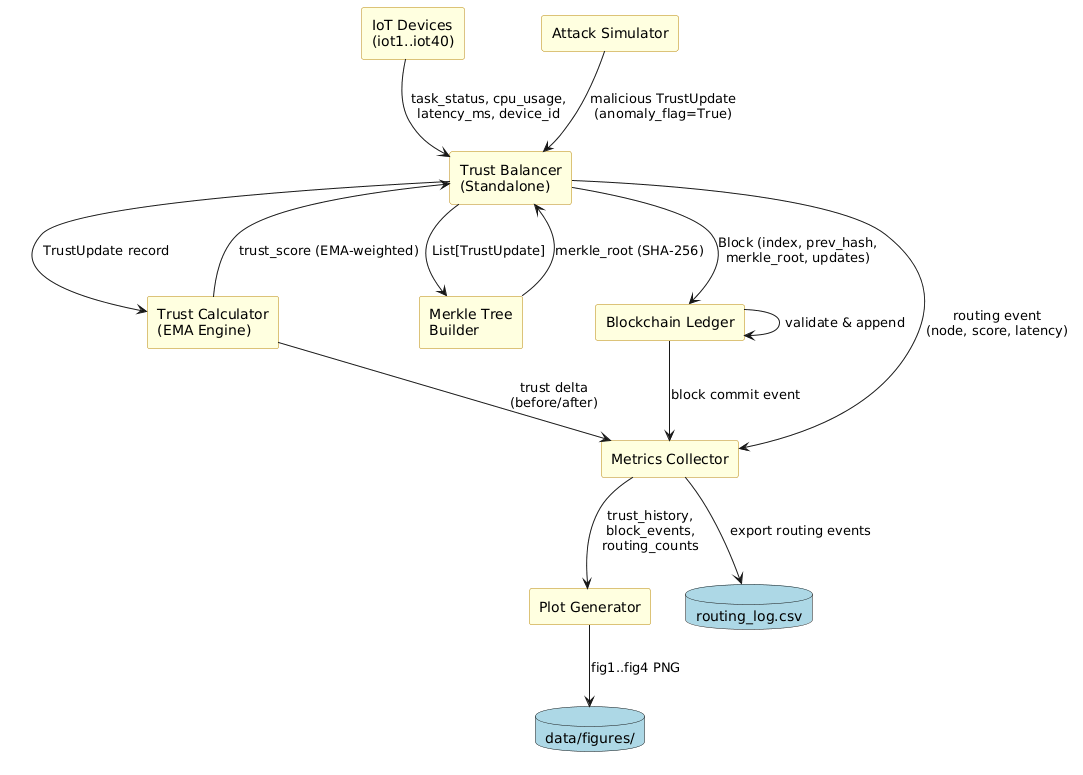

The diagram above was rendered by PlantUML. Its source (embedded in the PNG):
@startuml
skinparam rectangle {
  BackgroundColor LightYellow
  BorderColor DarkGoldenRod
}
skinparam database {
  BackgroundColor LightBlue
}

rectangle "IoT Devices\n(iot1..iot40)" as IoT
rectangle "Attack Simulator" as Attacker
rectangle "Trust Balancer\n(Standalone)" as Balancer
rectangle "Trust Calculator\n(EMA Engine)" as Calc
rectangle "Merkle Tree\nBuilder" as Merkle
rectangle "Blockchain Ledger" as Ledger
rectangle "Metrics Collector" as Metrics
rectangle "Plot Generator" as Plots
database "routing_log.csv" as CSV
database "data/figures/" as Figs

IoT --> Balancer : task_status, cpu_usage,\nlatency_ms, device_id
Attacker --> Balancer : malicious TrustUpdate\n(anomaly_flag=True)
Balancer --> Calc : TrustUpdate record
Calc --> Balancer : trust_score (EMA-weighted)
Balancer --> Merkle : List[TrustUpdate]
Merkle --> Balancer : merkle_root (SHA-256)
Balancer --> Ledger : Block (index, prev_hash,\nmerkle_root, updates)
Ledger --> Ledger : validate & append
Balancer --> Metrics : routing event\n(node, score, latency)
Calc --> Metrics : trust delta\n(before/after)
Ledger --> Metrics : block commit event
Metrics --> CSV : export routing events
Metrics --> Plots : trust_history,\nblock_events,\nrouting_counts
Plots --> Figs : fig1..fig4 PNG
@enduml